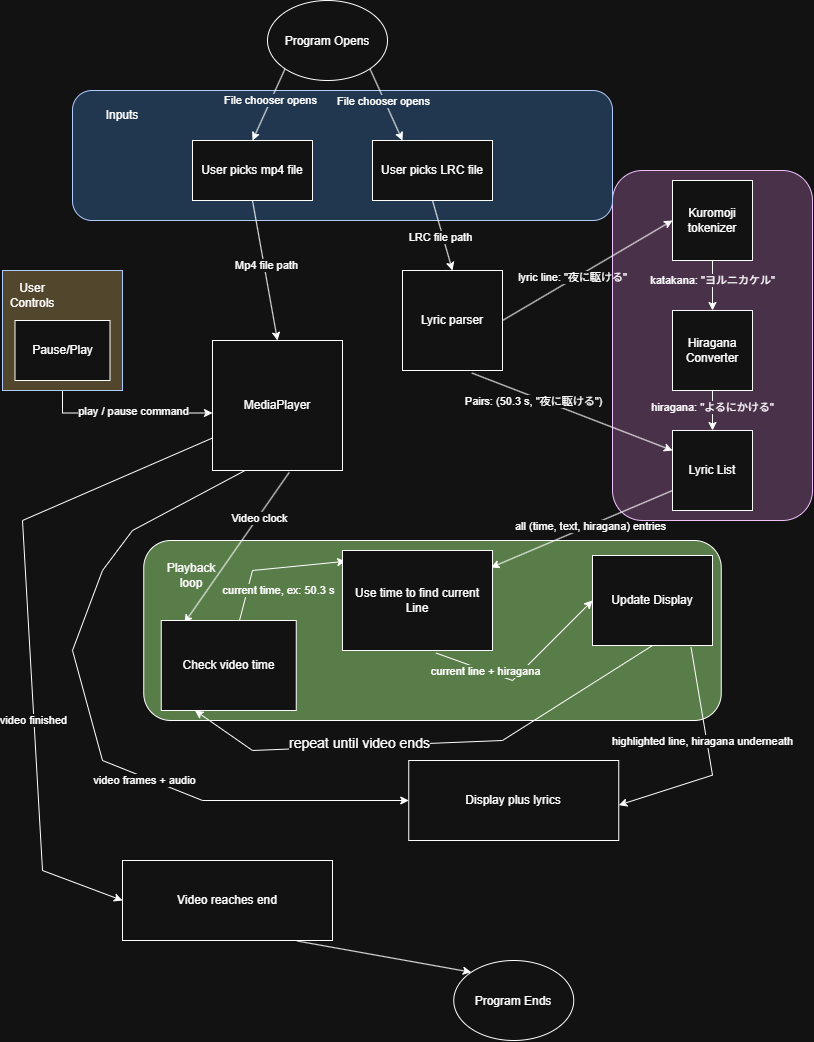

The diagram above was exported from draw.io. Its source (the exported page's mxGraphModel, read from the mxfile embedded in the PNG):
<mxGraphModel dx="1924" dy="1075" grid="1" gridSize="10" guides="1" tooltips="1" connect="1" arrows="1" fold="1" page="1" pageScale="1" pageWidth="850" pageHeight="1100" math="0" shadow="0">
  <root>
    <mxCell id="0" />
    <mxCell id="1" parent="0" />
    <mxCell id="nIsGNb-2nHIP6bXNvkmt-37" parent="1" style="rounded=1;whiteSpace=wrap;html=1;roundedPerimeter=1;fillColor=light-dark(#6A00FF,#4A314A);fontColor=#ffffff;strokeColor=#3700CC;" value="" vertex="1">
      <mxGeometry height="350" width="200" x="620" y="180" as="geometry" />
    </mxCell>
    <mxCell id="nIsGNb-2nHIP6bXNvkmt-13" parent="1" style="rounded=1;whiteSpace=wrap;html=1;roundedPerimeter=1;fillColor=light-dark(#FFFFFF,#597D48);" value="" vertex="1">
      <mxGeometry height="180" width="577.5" x="151.25" y="550" as="geometry" />
    </mxCell>
    <mxCell id="nIsGNb-2nHIP6bXNvkmt-6" parent="1" style="rounded=1;whiteSpace=wrap;html=1;roundedPerimeter=1;fillColor=light-dark(#0050EF,#21364F);fontColor=#ffffff;strokeColor=#001DBC;" value="" vertex="1">
      <mxGeometry height="130" width="540" x="80" y="100" as="geometry" />
    </mxCell>
    <mxCell id="nIsGNb-2nHIP6bXNvkmt-2" edge="1" parent="1" source="nIsGNb-2nHIP6bXNvkmt-49" style="endArrow=classic;html=1;rounded=0;defaultLabelBackgroundColor=page;entryX=0.5;entryY=0;entryDx=0;entryDy=0;exitX=0;exitY=1;exitDx=0;exitDy=0;" target="nIsGNb-2nHIP6bXNvkmt-4" value="">
      <mxGeometry height="50" relative="1" width="50" x="-0.5829" as="geometry">
        <Array as="points" />
        <mxPoint x="313" y="100" as="sourcePoint" />
        <mxPoint x="192.4000000000001" y="131.55999999999995" as="targetPoint" />
      </mxGeometry>
    </mxCell>
    <mxCell id="nIsGNb-2nHIP6bXNvkmt-64" connectable="0" parent="nIsGNb-2nHIP6bXNvkmt-2" style="edgeLabel;html=1;align=center;verticalAlign=middle;resizable=0;points=[];inheritText=1;defaultLabelBackgroundColor=page;" value="File chooser opens" vertex="1">
      <mxGeometry relative="1" x="-0.1208" y="-2" as="geometry">
        <mxPoint x="1" as="offset" />
      </mxGeometry>
    </mxCell>
    <mxCell id="nIsGNb-2nHIP6bXNvkmt-3" edge="1" parent="1" source="nIsGNb-2nHIP6bXNvkmt-49" style="endArrow=classic;html=1;rounded=0;defaultLabelBackgroundColor=page;entryX=0.25;entryY=0;entryDx=0;entryDy=0;exitX=1;exitY=1;exitDx=0;exitDy=0;" target="nIsGNb-2nHIP6bXNvkmt-5" value="">
      <mxGeometry height="50" relative="1" width="50" x="0.1483" as="geometry">
        <Array as="points" />
        <mxPoint x="368" y="90" as="sourcePoint" />
        <mxPoint x="408" y="150" as="targetPoint" />
      </mxGeometry>
    </mxCell>
    <mxCell id="nIsGNb-2nHIP6bXNvkmt-65" connectable="0" parent="nIsGNb-2nHIP6bXNvkmt-3" style="edgeLabel;html=1;align=center;verticalAlign=middle;resizable=0;points=[];inheritText=1;defaultLabelBackgroundColor=page;" value="File chooser opens" vertex="1">
      <mxGeometry relative="1" x="-0.105" y="-1" as="geometry">
        <mxPoint as="offset" />
      </mxGeometry>
    </mxCell>
    <mxCell id="nIsGNb-2nHIP6bXNvkmt-4" parent="1" style="rounded=0;whiteSpace=wrap;html=1;" value="User picks mp4 file" vertex="1">
      <mxGeometry height="60" width="120" x="200" y="150" as="geometry" />
    </mxCell>
    <mxCell id="nIsGNb-2nHIP6bXNvkmt-5" parent="1" style="rounded=0;whiteSpace=wrap;html=1;" value="User picks LRC file" vertex="1">
      <mxGeometry height="60" width="120" x="380" y="150" as="geometry" />
    </mxCell>
    <mxCell id="nIsGNb-2nHIP6bXNvkmt-14" parent="1" style="whiteSpace=wrap;html=1;aspect=fixed;" value="MediaPlayer" vertex="1">
      <mxGeometry height="130" width="130" x="220" y="350" as="geometry" />
    </mxCell>
    <mxCell id="nIsGNb-2nHIP6bXNvkmt-16" parent="1" style="whiteSpace=wrap;html=1;aspect=fixed;" value="Kuromoji tokenizer" vertex="1">
      <mxGeometry height="80" width="80" x="680" y="190" as="geometry" />
    </mxCell>
    <mxCell id="nIsGNb-2nHIP6bXNvkmt-17" edge="1" parent="1" source="nIsGNb-2nHIP6bXNvkmt-4" style="endArrow=classic;html=1;rounded=0;defaultLabelBackgroundColor=page;entryX=0.5;entryY=0;entryDx=0;entryDy=0;exitX=0.5;exitY=1;exitDx=0;exitDy=0;" target="nIsGNb-2nHIP6bXNvkmt-14" value="">
      <mxGeometry height="50" relative="1" width="50" as="geometry">
        <mxPoint x="324.5" y="220" as="sourcePoint" />
        <mxPoint x="324.5" y="300" as="targetPoint" />
      </mxGeometry>
    </mxCell>
    <mxCell id="nIsGNb-2nHIP6bXNvkmt-66" connectable="0" parent="nIsGNb-2nHIP6bXNvkmt-17" style="edgeLabel;html=1;align=center;verticalAlign=middle;resizable=0;points=[];inheritText=1;defaultLabelBackgroundColor=page;" value="Mp4 file path" vertex="1">
      <mxGeometry relative="1" x="-0.0783" y="2" as="geometry">
        <mxPoint as="offset" />
      </mxGeometry>
    </mxCell>
    <mxCell id="nIsGNb-2nHIP6bXNvkmt-18" edge="1" parent="1" source="nIsGNb-2nHIP6bXNvkmt-5" style="endArrow=classic;html=1;rounded=0;defaultLabelBackgroundColor=page;entryX=0.5;entryY=0;entryDx=0;entryDy=0;exitX=0.5;exitY=1;exitDx=0;exitDy=0;" target="nIsGNb-2nHIP6bXNvkmt-19" value="">
      <mxGeometry height="50" relative="1" width="50" as="geometry">
        <mxPoint x="509.5" y="220" as="sourcePoint" />
        <mxPoint x="509.5" y="300" as="targetPoint" />
      </mxGeometry>
    </mxCell>
    <mxCell id="nIsGNb-2nHIP6bXNvkmt-67" connectable="0" parent="nIsGNb-2nHIP6bXNvkmt-18" style="edgeLabel;html=1;align=center;verticalAlign=middle;resizable=0;points=[];inheritText=1;defaultLabelBackgroundColor=page;" value="LRC file path" vertex="1">
      <mxGeometry relative="1" x="0.0044" y="-2" as="geometry">
        <mxPoint x="-1" as="offset" />
      </mxGeometry>
    </mxCell>
    <mxCell id="nIsGNb-2nHIP6bXNvkmt-19" parent="1" style="whiteSpace=wrap;html=1;aspect=fixed;" value="Lyric parser" vertex="1">
      <mxGeometry height="100" width="100" x="410" y="280" as="geometry" />
    </mxCell>
    <mxCell id="nIsGNb-2nHIP6bXNvkmt-20" edge="1" parent="1" source="nIsGNb-2nHIP6bXNvkmt-19" style="endArrow=classic;html=1;rounded=0;defaultLabelBackgroundColor=page;exitX=1;exitY=0.5;exitDx=0;exitDy=0;entryX=0;entryY=0.5;entryDx=0;entryDy=0;" target="nIsGNb-2nHIP6bXNvkmt-16" value="">
      <mxGeometry height="50" relative="1" width="50" as="geometry">
        <mxPoint x="580" y="370" as="sourcePoint" />
        <mxPoint x="510.5" y="500" as="targetPoint" />
      </mxGeometry>
    </mxCell>
    <mxCell id="nIsGNb-2nHIP6bXNvkmt-68" connectable="0" parent="nIsGNb-2nHIP6bXNvkmt-20" style="edgeLabel;html=1;align=center;verticalAlign=middle;resizable=0;points=[];inheritText=1;defaultLabelBackgroundColor=page;" value="lyric line:&amp;nbsp;&quot;夜に駆ける&quot;" vertex="1">
      <mxGeometry relative="1" x="-0.1611" y="1" as="geometry">
        <mxPoint x="-2" y="-1" as="offset" />
      </mxGeometry>
    </mxCell>
    <mxCell id="nIsGNb-2nHIP6bXNvkmt-21" edge="1" parent="1" source="nIsGNb-2nHIP6bXNvkmt-14" style="endArrow=classic;html=1;rounded=0;defaultLabelBackgroundColor=page;entryX=0.171;entryY=0.028;entryDx=0;entryDy=0;exitX=0.59;exitY=1.015;exitDx=0;exitDy=0;exitPerimeter=0;entryPerimeter=0;" target="nIsGNb-2nHIP6bXNvkmt-23" value="">
      <mxGeometry height="50" relative="1" width="50" as="geometry">
        <mxPoint x="290" y="400" as="sourcePoint" />
        <mxPoint x="290.5" y="470" as="targetPoint" />
      </mxGeometry>
    </mxCell>
    <mxCell id="nIsGNb-2nHIP6bXNvkmt-76" connectable="0" parent="nIsGNb-2nHIP6bXNvkmt-21" style="edgeLabel;html=1;align=center;verticalAlign=middle;resizable=0;points=[];inheritText=1;defaultLabelBackgroundColor=page;" value="Video clock" vertex="1">
      <mxGeometry relative="1" x="-0.4005" y="1" as="geometry">
        <mxPoint as="offset" />
      </mxGeometry>
    </mxCell>
    <mxCell id="nIsGNb-2nHIP6bXNvkmt-22" edge="1" parent="1" source="nIsGNb-2nHIP6bXNvkmt-41" style="endArrow=classic;html=1;rounded=0;defaultLabelBackgroundColor=page;entryX=0.99;entryY=0.17;entryDx=0;entryDy=0;exitX=0;exitY=0.75;exitDx=0;exitDy=0;entryPerimeter=0;" target="nIsGNb-2nHIP6bXNvkmt-25" value="">
      <mxGeometry height="50" relative="1" width="50" as="geometry">
        <mxPoint x="680" y="530" as="sourcePoint" />
        <mxPoint x="469.9978787878785" y="620.12" as="targetPoint" />
      </mxGeometry>
    </mxCell>
    <mxCell id="nIsGNb-2nHIP6bXNvkmt-74" connectable="0" parent="nIsGNb-2nHIP6bXNvkmt-22" style="edgeLabel;html=1;align=center;verticalAlign=middle;resizable=0;points=[];inheritText=1;defaultLabelBackgroundColor=page;" value="all (time, text, hiragana) entries" vertex="1">
      <mxGeometry relative="1" x="-0.0967" y="1" as="geometry">
        <mxPoint x="-1" as="offset" />
      </mxGeometry>
    </mxCell>
    <mxCell id="nIsGNb-2nHIP6bXNvkmt-24" edge="1" parent="1" source="nIsGNb-2nHIP6bXNvkmt-23" style="endArrow=classic;html=1;rounded=0;defaultLabelBackgroundColor=page;entryX=0.021;entryY=0.108;entryDx=0;entryDy=0;entryPerimeter=0;exitX=0.578;exitY=0.009;exitDx=0;exitDy=0;exitPerimeter=0;" target="nIsGNb-2nHIP6bXNvkmt-25" value="">
      <mxGeometry height="50" relative="1" width="50" x="0.0149" as="geometry">
        <Array as="points">
          <mxPoint x="260" y="580" />
        </Array>
        <mxPoint x="338.75" y="645" as="sourcePoint" />
        <mxPoint x="388.75" y="595" as="targetPoint" />
      </mxGeometry>
    </mxCell>
    <mxCell id="nIsGNb-2nHIP6bXNvkmt-79" connectable="0" parent="nIsGNb-2nHIP6bXNvkmt-24" style="edgeLabel;html=1;align=center;verticalAlign=middle;resizable=0;points=[];inheritText=1;defaultLabelBackgroundColor=page;" value="current time, ex: 50.3 s" vertex="1">
      <mxGeometry relative="1" x="0.0081" as="geometry">
        <mxPoint x="4" y="22" as="offset" />
      </mxGeometry>
    </mxCell>
    <mxCell id="nIsGNb-2nHIP6bXNvkmt-25" parent="1" style="rounded=0;whiteSpace=wrap;html=1;" value="Use time to find current Line" vertex="1">
      <mxGeometry height="100" width="150" x="350" y="560" as="geometry" />
    </mxCell>
    <mxCell id="nIsGNb-2nHIP6bXNvkmt-23" parent="1" style="rounded=0;whiteSpace=wrap;html=1;" value="Check video time" vertex="1">
      <mxGeometry height="90" width="135" x="168.75" y="630" as="geometry" />
    </mxCell>
    <mxCell id="nIsGNb-2nHIP6bXNvkmt-28" edge="1" parent="1" source="nIsGNb-2nHIP6bXNvkmt-25" style="endArrow=classic;html=1;rounded=0;defaultLabelBackgroundColor=page;exitX=0.623;exitY=1.025;exitDx=0;exitDy=0;entryX=0;entryY=0.5;entryDx=0;entryDy=0;exitPerimeter=0;" target="nIsGNb-2nHIP6bXNvkmt-29" value="">
      <mxGeometry height="50" relative="1" width="50" as="geometry">
        <Array as="points">
          <mxPoint x="520" y="690" />
        </Array>
        <mxPoint x="468.75" y="795" as="sourcePoint" />
        <mxPoint x="493.75" y="815" as="targetPoint" />
      </mxGeometry>
    </mxCell>
    <mxCell id="nIsGNb-2nHIP6bXNvkmt-81" connectable="0" parent="nIsGNb-2nHIP6bXNvkmt-28" style="edgeLabel;html=1;align=center;verticalAlign=middle;resizable=0;points=[];inheritText=1;defaultLabelBackgroundColor=page;" value="current line + hiragana" vertex="1">
      <mxGeometry relative="1" x="-0.4599" y="-1" as="geometry">
        <mxPoint y="-1" as="offset" />
      </mxGeometry>
    </mxCell>
    <mxCell id="nIsGNb-2nHIP6bXNvkmt-29" parent="1" style="rounded=0;whiteSpace=wrap;html=1;" value="Update Display" vertex="1">
      <mxGeometry height="90" width="120" x="600" y="565" as="geometry" />
    </mxCell>
    <mxCell id="nIsGNb-2nHIP6bXNvkmt-30" edge="1" parent="1" source="nIsGNb-2nHIP6bXNvkmt-29" style="endArrow=classic;html=1;rounded=0;defaultLabelBackgroundColor=page;exitX=0.821;exitY=1.019;exitDx=0;exitDy=0;exitPerimeter=0;entryX=1;entryY=0.5;entryDx=0;entryDy=0;" value="">
      <mxGeometry height="50" relative="1" width="50" as="geometry">
        <Array as="points">
          <mxPoint x="720" y="784.64" />
        </Array>
        <mxPoint x="669.48" y="660.0000000000001" as="sourcePoint" />
        <mxPoint x="626.2500000000002" y="814.64" as="targetPoint" />
      </mxGeometry>
    </mxCell>
    <mxCell id="nIsGNb-2nHIP6bXNvkmt-84" connectable="0" parent="nIsGNb-2nHIP6bXNvkmt-30" style="edgeLabel;html=1;align=center;verticalAlign=middle;resizable=0;points=[];inheritText=1;defaultLabelBackgroundColor=page;" value="highlighted line, hiragana underneath" vertex="1">
      <mxGeometry relative="1" x="-0.2414" y="2" as="geometry">
        <mxPoint x="-5" y="8" as="offset" />
      </mxGeometry>
    </mxCell>
    <mxCell id="nIsGNb-2nHIP6bXNvkmt-31" parent="1" style="rounded=0;whiteSpace=wrap;html=1;" value="Display plus lyrics" vertex="1">
      <mxGeometry height="80" width="210" x="416.25" y="770" as="geometry" />
    </mxCell>
    <mxCell id="nIsGNb-2nHIP6bXNvkmt-52" edge="1" parent="1" source="nIsGNb-2nHIP6bXNvkmt-32" style="edgeStyle=orthogonalEdgeStyle;rounded=0;orthogonalLoop=1;jettySize=auto;html=1;entryX=0;entryY=0.5;entryDx=0;entryDy=0;defaultLabelBackgroundColor=page;exitX=0.5;exitY=1;exitDx=0;exitDy=0;">
      <mxGeometry relative="1" x="0.513" as="geometry">
        <Array as="points">
          <mxPoint x="70" y="422.5" />
        </Array>
        <mxPoint x="70" y="407.4999999999999" as="sourcePoint" />
        <mxPoint x="220" y="422.5" as="targetPoint" />
      </mxGeometry>
    </mxCell>
    <mxCell id="nIsGNb-2nHIP6bXNvkmt-75" connectable="0" parent="nIsGNb-2nHIP6bXNvkmt-52" style="edgeLabel;html=1;align=center;verticalAlign=middle;resizable=0;points=[];inheritText=1;defaultLabelBackgroundColor=page;" value=" play / pause command" vertex="1">
      <mxGeometry relative="1" x="0.5478" as="geometry">
        <mxPoint x="-40" y="-2" as="offset" />
      </mxGeometry>
    </mxCell>
    <mxCell id="nIsGNb-2nHIP6bXNvkmt-32" parent="1" style="whiteSpace=wrap;html=1;aspect=fixed;fillColor=light-dark(#0050EF,#52462C);fontColor=#ffffff;strokeColor=#001DBC;" value="" vertex="1">
      <mxGeometry height="120" width="120" x="10" y="280" as="geometry" />
    </mxCell>
    <mxCell id="nIsGNb-2nHIP6bXNvkmt-35" parent="1" style="rounded=0;whiteSpace=wrap;html=1;fontColor=light-dark(#DEDEDE,#FFFFFF);" value="Pause/Play" vertex="1">
      <mxGeometry height="60" width="95" x="22.5" y="330" as="geometry" />
    </mxCell>
    <mxCell id="nIsGNb-2nHIP6bXNvkmt-38" edge="1" parent="1" source="nIsGNb-2nHIP6bXNvkmt-16" style="endArrow=classic;html=1;rounded=0;defaultLabelBackgroundColor=page;exitX=0.5;exitY=1;exitDx=0;exitDy=0;" target="nIsGNb-2nHIP6bXNvkmt-39" value="">
      <mxGeometry height="50" relative="1" width="50" as="geometry">
        <mxPoint x="720" y="270" as="sourcePoint" />
        <mxPoint x="845" y="284" as="targetPoint" />
      </mxGeometry>
    </mxCell>
    <mxCell id="nIsGNb-2nHIP6bXNvkmt-72" connectable="0" parent="nIsGNb-2nHIP6bXNvkmt-38" style="edgeLabel;html=1;align=center;verticalAlign=middle;resizable=0;points=[];inheritText=1;defaultLabelBackgroundColor=page;" value="katakana: &quot;ヨルニカケル&quot;" vertex="1">
      <mxGeometry relative="1" x="-0.2333" as="geometry">
        <mxPoint as="offset" />
      </mxGeometry>
    </mxCell>
    <mxCell id="nIsGNb-2nHIP6bXNvkmt-39" parent="1" style="whiteSpace=wrap;html=1;aspect=fixed;" value="Hiragana Converter" vertex="1">
      <mxGeometry height="80" width="80" x="680" y="320" as="geometry" />
    </mxCell>
    <mxCell id="nIsGNb-2nHIP6bXNvkmt-41" parent="1" style="whiteSpace=wrap;html=1;aspect=fixed;" value="Lyric List" vertex="1">
      <mxGeometry height="80" width="80" x="680" y="440" as="geometry" />
    </mxCell>
    <mxCell id="nIsGNb-2nHIP6bXNvkmt-42" edge="1" parent="1" source="nIsGNb-2nHIP6bXNvkmt-39" style="endArrow=classic;html=1;rounded=0;defaultLabelBackgroundColor=page;exitX=0.5;exitY=1;exitDx=0;exitDy=0;" target="nIsGNb-2nHIP6bXNvkmt-41" value="">
      <mxGeometry height="50" relative="1" width="50" as="geometry">
        <mxPoint x="780" y="610" as="sourcePoint" />
        <mxPoint x="780" y="660" as="targetPoint" />
      </mxGeometry>
    </mxCell>
    <mxCell id="nIsGNb-2nHIP6bXNvkmt-73" connectable="0" parent="nIsGNb-2nHIP6bXNvkmt-42" style="edgeLabel;html=1;align=center;verticalAlign=middle;resizable=0;points=[];inheritText=1;defaultLabelBackgroundColor=page;" value=" hiragana: &quot;よるにかける&quot;" vertex="1">
      <mxGeometry relative="1" x="-0.2083" y="-1" as="geometry">
        <mxPoint as="offset" />
      </mxGeometry>
    </mxCell>
    <mxCell id="nIsGNb-2nHIP6bXNvkmt-45" parent="1" style="text;html=1;whiteSpace=wrap;strokeColor=none;fillColor=none;align=center;verticalAlign=middle;rounded=0;" value="Inputs" vertex="1">
      <mxGeometry height="30" width="60" x="100" y="110" as="geometry" />
    </mxCell>
    <mxCell id="nIsGNb-2nHIP6bXNvkmt-46" parent="1" style="text;html=1;whiteSpace=wrap;strokeColor=none;fillColor=none;align=center;verticalAlign=middle;rounded=0;" value="User Controls" vertex="1">
      <mxGeometry height="30" width="60" x="10" y="290" as="geometry" />
    </mxCell>
    <mxCell id="nIsGNb-2nHIP6bXNvkmt-47" parent="1" style="text;html=1;whiteSpace=wrap;strokeColor=none;fillColor=none;align=center;verticalAlign=middle;rounded=0;" value="Playback loop" vertex="1">
      <mxGeometry height="30" width="60" x="168.75" y="570" as="geometry" />
    </mxCell>
    <mxCell id="nIsGNb-2nHIP6bXNvkmt-48" edge="1" parent="1" source="nIsGNb-2nHIP6bXNvkmt-29" style="endArrow=classic;html=1;rounded=0;defaultLabelBackgroundColor=page;exitX=0.5;exitY=1;exitDx=0;exitDy=0;entryX=0.25;entryY=1;entryDx=0;entryDy=0;fontSize=14;" target="nIsGNb-2nHIP6bXNvkmt-23" value="">
      <mxGeometry height="50" relative="1" width="50" x="-0.4134" as="geometry">
        <Array as="points">
          <mxPoint x="510" y="750" />
          <mxPoint x="260" y="760" />
        </Array>
        <mxPoint x="828.75" y="830" as="sourcePoint" />
        <mxPoint x="438.75" y="500" as="targetPoint" />
      </mxGeometry>
    </mxCell>
    <mxCell id="nIsGNb-2nHIP6bXNvkmt-82" connectable="0" parent="nIsGNb-2nHIP6bXNvkmt-48" style="edgeLabel;html=1;align=center;verticalAlign=middle;resizable=0;points=[];inheritText=1;fontSize=14;defaultLabelBackgroundColor=page;" value=" repeat until video ends" vertex="1">
      <mxGeometry relative="1" x="0.2885" y="-3" as="geometry">
        <mxPoint as="offset" />
      </mxGeometry>
    </mxCell>
    <mxCell id="nIsGNb-2nHIP6bXNvkmt-49" parent="1" style="ellipse;whiteSpace=wrap;html=1;shapeInside=1;" value="Program Opens" vertex="1">
      <mxGeometry height="80" width="120" x="275" y="10" as="geometry" />
    </mxCell>
    <mxCell id="nIsGNb-2nHIP6bXNvkmt-50" parent="1" style="ellipse;whiteSpace=wrap;html=1;shapeInside=1;" value="Program Ends" vertex="1">
      <mxGeometry height="80" width="120" x="461.25" y="970" as="geometry" />
    </mxCell>
    <mxCell id="nIsGNb-2nHIP6bXNvkmt-53" edge="1" parent="1" source="nIsGNb-2nHIP6bXNvkmt-19" style="endArrow=classic;html=1;rounded=0;defaultLabelBackgroundColor=page;exitX=0.693;exitY=1.025;exitDx=0;exitDy=0;entryX=0;entryY=0.25;entryDx=0;entryDy=0;exitPerimeter=0;" target="nIsGNb-2nHIP6bXNvkmt-41" value="">
      <mxGeometry height="50" relative="1" width="50" as="geometry">
        <mxPoint x="540" y="380" as="sourcePoint" />
        <mxPoint x="725" y="320" as="targetPoint" />
      </mxGeometry>
    </mxCell>
    <mxCell id="nIsGNb-2nHIP6bXNvkmt-71" connectable="0" parent="nIsGNb-2nHIP6bXNvkmt-53" style="edgeLabel;html=1;align=center;verticalAlign=middle;resizable=0;points=[];inheritText=1;defaultLabelBackgroundColor=page;" value="Pairs: (50.3 s, &quot;夜に駆ける&quot;)" vertex="1">
      <mxGeometry relative="1" x="-0.3133" as="geometry">
        <mxPoint x="-8" y="1" as="offset" />
      </mxGeometry>
    </mxCell>
    <mxCell id="nIsGNb-2nHIP6bXNvkmt-55" parent="1" style="rounded=0;whiteSpace=wrap;html=1;" value="Video reaches end" vertex="1">
      <mxGeometry height="80" width="210" x="130" y="870" as="geometry" />
    </mxCell>
    <mxCell id="nIsGNb-2nHIP6bXNvkmt-56" edge="1" parent="1" source="nIsGNb-2nHIP6bXNvkmt-55" style="endArrow=classic;html=1;rounded=0;defaultLabelBackgroundColor=page;exitX=0.831;exitY=1.006;exitDx=0;exitDy=0;exitPerimeter=0;entryX=0;entryY=0;entryDx=0;entryDy=0;" target="nIsGNb-2nHIP6bXNvkmt-50" value="">
      <mxGeometry height="50" relative="1" width="50" as="geometry">
        <mxPoint x="308.75" y="940" as="sourcePoint" />
        <mxPoint x="308.75" y="980" as="targetPoint" />
      </mxGeometry>
    </mxCell>
    <mxCell id="nIsGNb-2nHIP6bXNvkmt-57" edge="1" parent="1" source="nIsGNb-2nHIP6bXNvkmt-14" style="endArrow=classic;html=1;rounded=0;defaultLabelBackgroundColor=page;exitX=0.25;exitY=1;exitDx=0;exitDy=0;entryX=0;entryY=0.5;entryDx=0;entryDy=0;" target="nIsGNb-2nHIP6bXNvkmt-31" value="">
      <mxGeometry height="50" relative="1" width="50" x="-0.5484" as="geometry">
        <Array as="points">
          <mxPoint x="140" y="540" />
          <mxPoint x="110" y="580" />
          <mxPoint x="80" y="660" />
          <mxPoint x="110" y="770" />
          <mxPoint x="210" y="810" />
        </Array>
        <mxPoint x="467" y="450" as="sourcePoint" />
        <mxPoint x="110" y="830" as="targetPoint" />
      </mxGeometry>
    </mxCell>
    <mxCell id="nIsGNb-2nHIP6bXNvkmt-86" connectable="0" parent="nIsGNb-2nHIP6bXNvkmt-57" style="edgeLabel;html=1;align=center;verticalAlign=middle;resizable=0;points=[];inheritText=1;defaultLabelBackgroundColor=page;" value="video frames + audio" vertex="1">
      <mxGeometry relative="1" x="-0.2969" y="-1" as="geometry">
        <mxPoint x="65" y="149" as="offset" />
      </mxGeometry>
    </mxCell>
    <mxCell id="nIsGNb-2nHIP6bXNvkmt-58" edge="1" parent="1" source="nIsGNb-2nHIP6bXNvkmt-14" style="endArrow=classic;html=1;rounded=0;defaultLabelBackgroundColor=page;entryX=0;entryY=0.5;entryDx=0;entryDy=0;exitX=0;exitY=0.75;exitDx=0;exitDy=0;" target="nIsGNb-2nHIP6bXNvkmt-55" value="">
      <mxGeometry height="50" relative="1" width="50" x="0.5536" as="geometry">
        <Array as="points">
          <mxPoint x="30" y="530" />
          <mxPoint x="50" y="880" />
        </Array>
        <mxPoint x="50" y="940" as="sourcePoint" />
        <mxPoint x="380" y="510" as="targetPoint" />
      </mxGeometry>
    </mxCell>
    <mxCell id="nIsGNb-2nHIP6bXNvkmt-87" connectable="0" parent="nIsGNb-2nHIP6bXNvkmt-58" style="edgeLabel;html=1;align=center;verticalAlign=middle;resizable=0;points=[];inheritText=1;defaultLabelBackgroundColor=page;" value="video finished" vertex="1">
      <mxGeometry relative="1" x="-0.2257" y="2" as="geometry">
        <mxPoint x="6" y="158" as="offset" />
      </mxGeometry>
    </mxCell>
  </root>
</mxGraphModel>